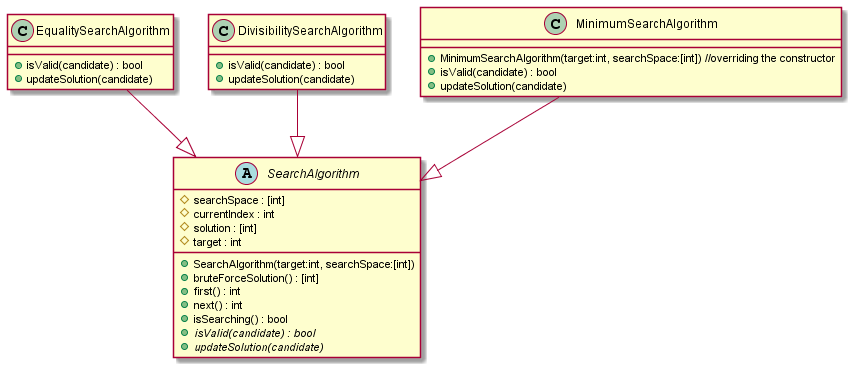

The diagram above was rendered by PlantUML. Its source (embedded in the PNG):
@startuml

	abstract class SearchAlgorithm{
		# searchSpace : [int]
		# currentIndex : int
		# solution : [int]
		# target : int
		+ SearchAlgorithm(target:int, searchSpace:[int])
		+ bruteForceSolution() : [int]
		+ first() : int
		+ next() : int
		+ isSearching() : bool
		+ {abstract} isValid(candidate) : bool
		+ {abstract} updateSolution(candidate)
	}

	class EqualitySearchAlgorithm{
		+ isValid(candidate) : bool
		+ updateSolution(candidate)
	}

	class DivisibilitySearchAlgorithm{
		+ isValid(candidate) : bool
		+ updateSolution(candidate)
	}

	class MinimumSearchAlgorithm{
		+ MinimumSearchAlgorithm(target:int, searchSpace:[int]) //overriding the constructor
		+ isValid(candidate) : bool
		+ updateSolution(candidate)
	}


	EqualitySearchAlgorithm --|> SearchAlgorithm
	DivisibilitySearchAlgorithm --|> SearchAlgorithm
	MinimumSearchAlgorithm --|> SearchAlgorithm
@enduml